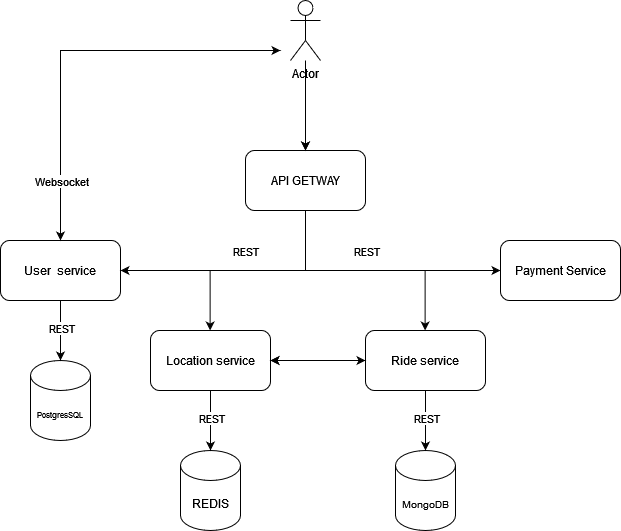

The diagram above was exported from draw.io. Its source (the exported page's mxGraphModel, read from the mxfile embedded in the PNG):
<mxGraphModel dx="1173" dy="648" grid="1" gridSize="10" guides="1" tooltips="1" connect="1" arrows="1" fold="1" page="1" pageScale="1" pageWidth="850" pageHeight="1100" background="#FFFFFF" math="0" shadow="0">
  <root>
    <mxCell id="0" />
    <mxCell id="1" parent="0" />
    <mxCell id="JmXHeUresp7vs2NYtIot-50" value="" style="edgeStyle=orthogonalEdgeStyle;rounded=0;orthogonalLoop=1;jettySize=auto;html=1;" edge="1" parent="1" source="JmXHeUresp7vs2NYtIot-1" target="JmXHeUresp7vs2NYtIot-2">
      <mxGeometry relative="1" as="geometry" />
    </mxCell>
    <mxCell id="JmXHeUresp7vs2NYtIot-1" value="Actor" style="shape=umlActor;verticalLabelPosition=bottom;verticalAlign=top;html=1;outlineConnect=0;" vertex="1" parent="1">
      <mxGeometry x="410" y="70" width="30" height="60" as="geometry" />
    </mxCell>
    <mxCell id="JmXHeUresp7vs2NYtIot-2" value="API GETWAY" style="rounded=1;whiteSpace=wrap;html=1;" vertex="1" parent="1">
      <mxGeometry x="365" y="220" width="120" height="60" as="geometry" />
    </mxCell>
    <mxCell id="JmXHeUresp7vs2NYtIot-11" value="User&amp;nbsp; service" style="rounded=1;whiteSpace=wrap;html=1;" vertex="1" parent="1">
      <mxGeometry x="120" y="310" width="120" height="60" as="geometry" />
    </mxCell>
    <mxCell id="JmXHeUresp7vs2NYtIot-12" value="" style="endArrow=classic;startArrow=classic;html=1;rounded=0;exitX=0.5;exitY=0;exitDx=0;exitDy=0;" edge="1" parent="1" source="JmXHeUresp7vs2NYtIot-11">
      <mxGeometry width="50" height="50" relative="1" as="geometry">
        <mxPoint x="210" y="230" as="sourcePoint" />
        <mxPoint x="400" y="120" as="targetPoint" />
        <Array as="points">
          <mxPoint x="180" y="120" />
        </Array>
      </mxGeometry>
    </mxCell>
    <mxCell id="JmXHeUresp7vs2NYtIot-13" value="Websocket" style="edgeLabel;html=1;align=center;verticalAlign=middle;resizable=0;points=[];" vertex="1" connectable="0" parent="JmXHeUresp7vs2NYtIot-12">
      <mxGeometry x="-0.2867" relative="1" as="geometry">
        <mxPoint y="86" as="offset" />
      </mxGeometry>
    </mxCell>
    <mxCell id="JmXHeUresp7vs2NYtIot-16" value="" style="endArrow=none;startArrow=classic;html=1;rounded=0;entryX=0.5;entryY=1;entryDx=0;entryDy=0;exitX=1;exitY=0.5;exitDx=0;exitDy=0;endFill=0;" edge="1" parent="1" source="JmXHeUresp7vs2NYtIot-11" target="JmXHeUresp7vs2NYtIot-2">
      <mxGeometry width="50" height="50" relative="1" as="geometry">
        <mxPoint x="280" y="340" as="sourcePoint" />
        <mxPoint x="330" y="290" as="targetPoint" />
        <Array as="points">
          <mxPoint x="425" y="340" />
        </Array>
      </mxGeometry>
    </mxCell>
    <mxCell id="JmXHeUresp7vs2NYtIot-17" value="REST" style="edgeLabel;html=1;align=center;verticalAlign=middle;resizable=0;points=[];" vertex="1" connectable="0" parent="JmXHeUresp7vs2NYtIot-16">
      <mxGeometry x="-0.2717" relative="1" as="geometry">
        <mxPoint x="35" y="-20" as="offset" />
      </mxGeometry>
    </mxCell>
    <mxCell id="JmXHeUresp7vs2NYtIot-22" value="" style="endArrow=classic;html=1;rounded=0;entryX=0;entryY=0.5;entryDx=0;entryDy=0;" edge="1" parent="1">
      <mxGeometry width="50" height="50" relative="1" as="geometry">
        <mxPoint x="375" y="340" as="sourcePoint" />
        <mxPoint x="620" y="340.0000000000001" as="targetPoint" />
      </mxGeometry>
    </mxCell>
    <mxCell id="JmXHeUresp7vs2NYtIot-27" value="REST" style="edgeLabel;html=1;align=center;verticalAlign=middle;resizable=0;points=[];" vertex="1" connectable="0" parent="JmXHeUresp7vs2NYtIot-22">
      <mxGeometry x="0.1454" y="-1" relative="1" as="geometry">
        <mxPoint x="-30" y="-21" as="offset" />
      </mxGeometry>
    </mxCell>
    <mxCell id="JmXHeUresp7vs2NYtIot-24" value="&lt;font style=&quot;font-size: 8px;&quot;&gt;PostgresSQL&lt;/font&gt;" style="shape=cylinder3;whiteSpace=wrap;html=1;boundedLbl=1;backgroundOutline=1;size=15;" vertex="1" parent="1">
      <mxGeometry x="150" y="430" width="60" height="80" as="geometry" />
    </mxCell>
    <mxCell id="JmXHeUresp7vs2NYtIot-25" value="" style="endArrow=none;startArrow=classic;html=1;rounded=0;entryX=0.5;entryY=1;entryDx=0;entryDy=0;exitX=0.5;exitY=0;exitDx=0;exitDy=0;exitPerimeter=0;endFill=0;" edge="1" parent="1" source="JmXHeUresp7vs2NYtIot-24" target="JmXHeUresp7vs2NYtIot-11">
      <mxGeometry width="50" height="50" relative="1" as="geometry">
        <mxPoint x="220" y="430" as="sourcePoint" />
        <mxPoint x="270" y="380" as="targetPoint" />
      </mxGeometry>
    </mxCell>
    <mxCell id="JmXHeUresp7vs2NYtIot-26" value="REST" style="edgeLabel;html=1;align=center;verticalAlign=middle;resizable=0;points=[];" vertex="1" connectable="0" parent="JmXHeUresp7vs2NYtIot-25">
      <mxGeometry x="0.0852" relative="1" as="geometry">
        <mxPoint as="offset" />
      </mxGeometry>
    </mxCell>
    <mxCell id="JmXHeUresp7vs2NYtIot-28" value="Location service" style="rounded=1;whiteSpace=wrap;html=1;" vertex="1" parent="1">
      <mxGeometry x="270" y="400" width="120" height="60" as="geometry" />
    </mxCell>
    <mxCell id="JmXHeUresp7vs2NYtIot-29" value="Payment Service" style="rounded=1;whiteSpace=wrap;html=1;" vertex="1" parent="1">
      <mxGeometry x="620" y="310" width="120" height="60" as="geometry" />
    </mxCell>
    <mxCell id="JmXHeUresp7vs2NYtIot-35" value="" style="endArrow=none;startArrow=classic;html=1;rounded=0;endFill=0;" edge="1" parent="1">
      <mxGeometry width="50" height="50" relative="1" as="geometry">
        <mxPoint x="329.62" y="400" as="sourcePoint" />
        <mxPoint x="329.62" y="340" as="targetPoint" />
      </mxGeometry>
    </mxCell>
    <mxCell id="JmXHeUresp7vs2NYtIot-36" value="" style="endArrow=none;startArrow=classic;html=1;rounded=0;endFill=0;" edge="1" parent="1">
      <mxGeometry width="50" height="50" relative="1" as="geometry">
        <mxPoint x="544.62" y="400" as="sourcePoint" />
        <mxPoint x="544.62" y="340" as="targetPoint" />
      </mxGeometry>
    </mxCell>
    <mxCell id="JmXHeUresp7vs2NYtIot-39" value="REDIS" style="shape=cylinder3;whiteSpace=wrap;html=1;boundedLbl=1;backgroundOutline=1;size=15;" vertex="1" parent="1">
      <mxGeometry x="300" y="520" width="60" height="80" as="geometry" />
    </mxCell>
    <mxCell id="JmXHeUresp7vs2NYtIot-40" value="" style="endArrow=none;startArrow=classic;html=1;rounded=0;entryX=0.5;entryY=1;entryDx=0;entryDy=0;exitX=0.5;exitY=0;exitDx=0;exitDy=0;exitPerimeter=0;endFill=0;" edge="1" parent="1" source="JmXHeUresp7vs2NYtIot-39">
      <mxGeometry width="50" height="50" relative="1" as="geometry">
        <mxPoint x="370" y="520" as="sourcePoint" />
        <mxPoint x="330" y="460" as="targetPoint" />
      </mxGeometry>
    </mxCell>
    <mxCell id="JmXHeUresp7vs2NYtIot-41" value="REST" style="edgeLabel;html=1;align=center;verticalAlign=middle;resizable=0;points=[];" vertex="1" connectable="0" parent="JmXHeUresp7vs2NYtIot-40">
      <mxGeometry x="0.0852" relative="1" as="geometry">
        <mxPoint as="offset" />
      </mxGeometry>
    </mxCell>
    <mxCell id="JmXHeUresp7vs2NYtIot-42" value="" style="endArrow=classic;html=1;rounded=0;entryX=0.5;entryY=0;entryDx=0;entryDy=0;" edge="1" parent="1" target="JmXHeUresp7vs2NYtIot-2">
      <mxGeometry width="50" height="50" relative="1" as="geometry">
        <mxPoint x="425" y="160" as="sourcePoint" />
        <mxPoint x="475" y="120" as="targetPoint" />
      </mxGeometry>
    </mxCell>
    <mxCell id="JmXHeUresp7vs2NYtIot-49" value="" style="edgeStyle=orthogonalEdgeStyle;rounded=0;orthogonalLoop=1;jettySize=auto;html=1;" edge="1" parent="1" source="JmXHeUresp7vs2NYtIot-44" target="JmXHeUresp7vs2NYtIot-28">
      <mxGeometry relative="1" as="geometry" />
    </mxCell>
    <mxCell id="JmXHeUresp7vs2NYtIot-44" value="Ride service" style="rounded=1;whiteSpace=wrap;html=1;" vertex="1" parent="1">
      <mxGeometry x="485" y="400" width="120" height="60" as="geometry" />
    </mxCell>
    <mxCell id="JmXHeUresp7vs2NYtIot-45" value="&lt;font style=&quot;font-size: 10px;&quot;&gt;MongoDB&lt;/font&gt;" style="shape=cylinder3;whiteSpace=wrap;html=1;boundedLbl=1;backgroundOutline=1;size=15;" vertex="1" parent="1">
      <mxGeometry x="515" y="520" width="60" height="80" as="geometry" />
    </mxCell>
    <mxCell id="JmXHeUresp7vs2NYtIot-46" value="" style="endArrow=none;startArrow=classic;html=1;rounded=0;entryX=0.5;entryY=1;entryDx=0;entryDy=0;exitX=0.5;exitY=0;exitDx=0;exitDy=0;exitPerimeter=0;endFill=0;" edge="1" source="JmXHeUresp7vs2NYtIot-45" parent="1">
      <mxGeometry width="50" height="50" relative="1" as="geometry">
        <mxPoint x="585" y="520" as="sourcePoint" />
        <mxPoint x="545" y="460" as="targetPoint" />
      </mxGeometry>
    </mxCell>
    <mxCell id="JmXHeUresp7vs2NYtIot-47" value="REST" style="edgeLabel;html=1;align=center;verticalAlign=middle;resizable=0;points=[];" vertex="1" connectable="0" parent="JmXHeUresp7vs2NYtIot-46">
      <mxGeometry x="0.0852" relative="1" as="geometry">
        <mxPoint as="offset" />
      </mxGeometry>
    </mxCell>
    <mxCell id="JmXHeUresp7vs2NYtIot-48" value="" style="endArrow=classic;startArrow=classic;html=1;rounded=0;entryX=0;entryY=0.5;entryDx=0;entryDy=0;" edge="1" parent="1" target="JmXHeUresp7vs2NYtIot-44">
      <mxGeometry width="50" height="50" relative="1" as="geometry">
        <mxPoint x="390" y="430" as="sourcePoint" />
        <mxPoint x="480" y="430" as="targetPoint" />
      </mxGeometry>
    </mxCell>
  </root>
</mxGraphModel>